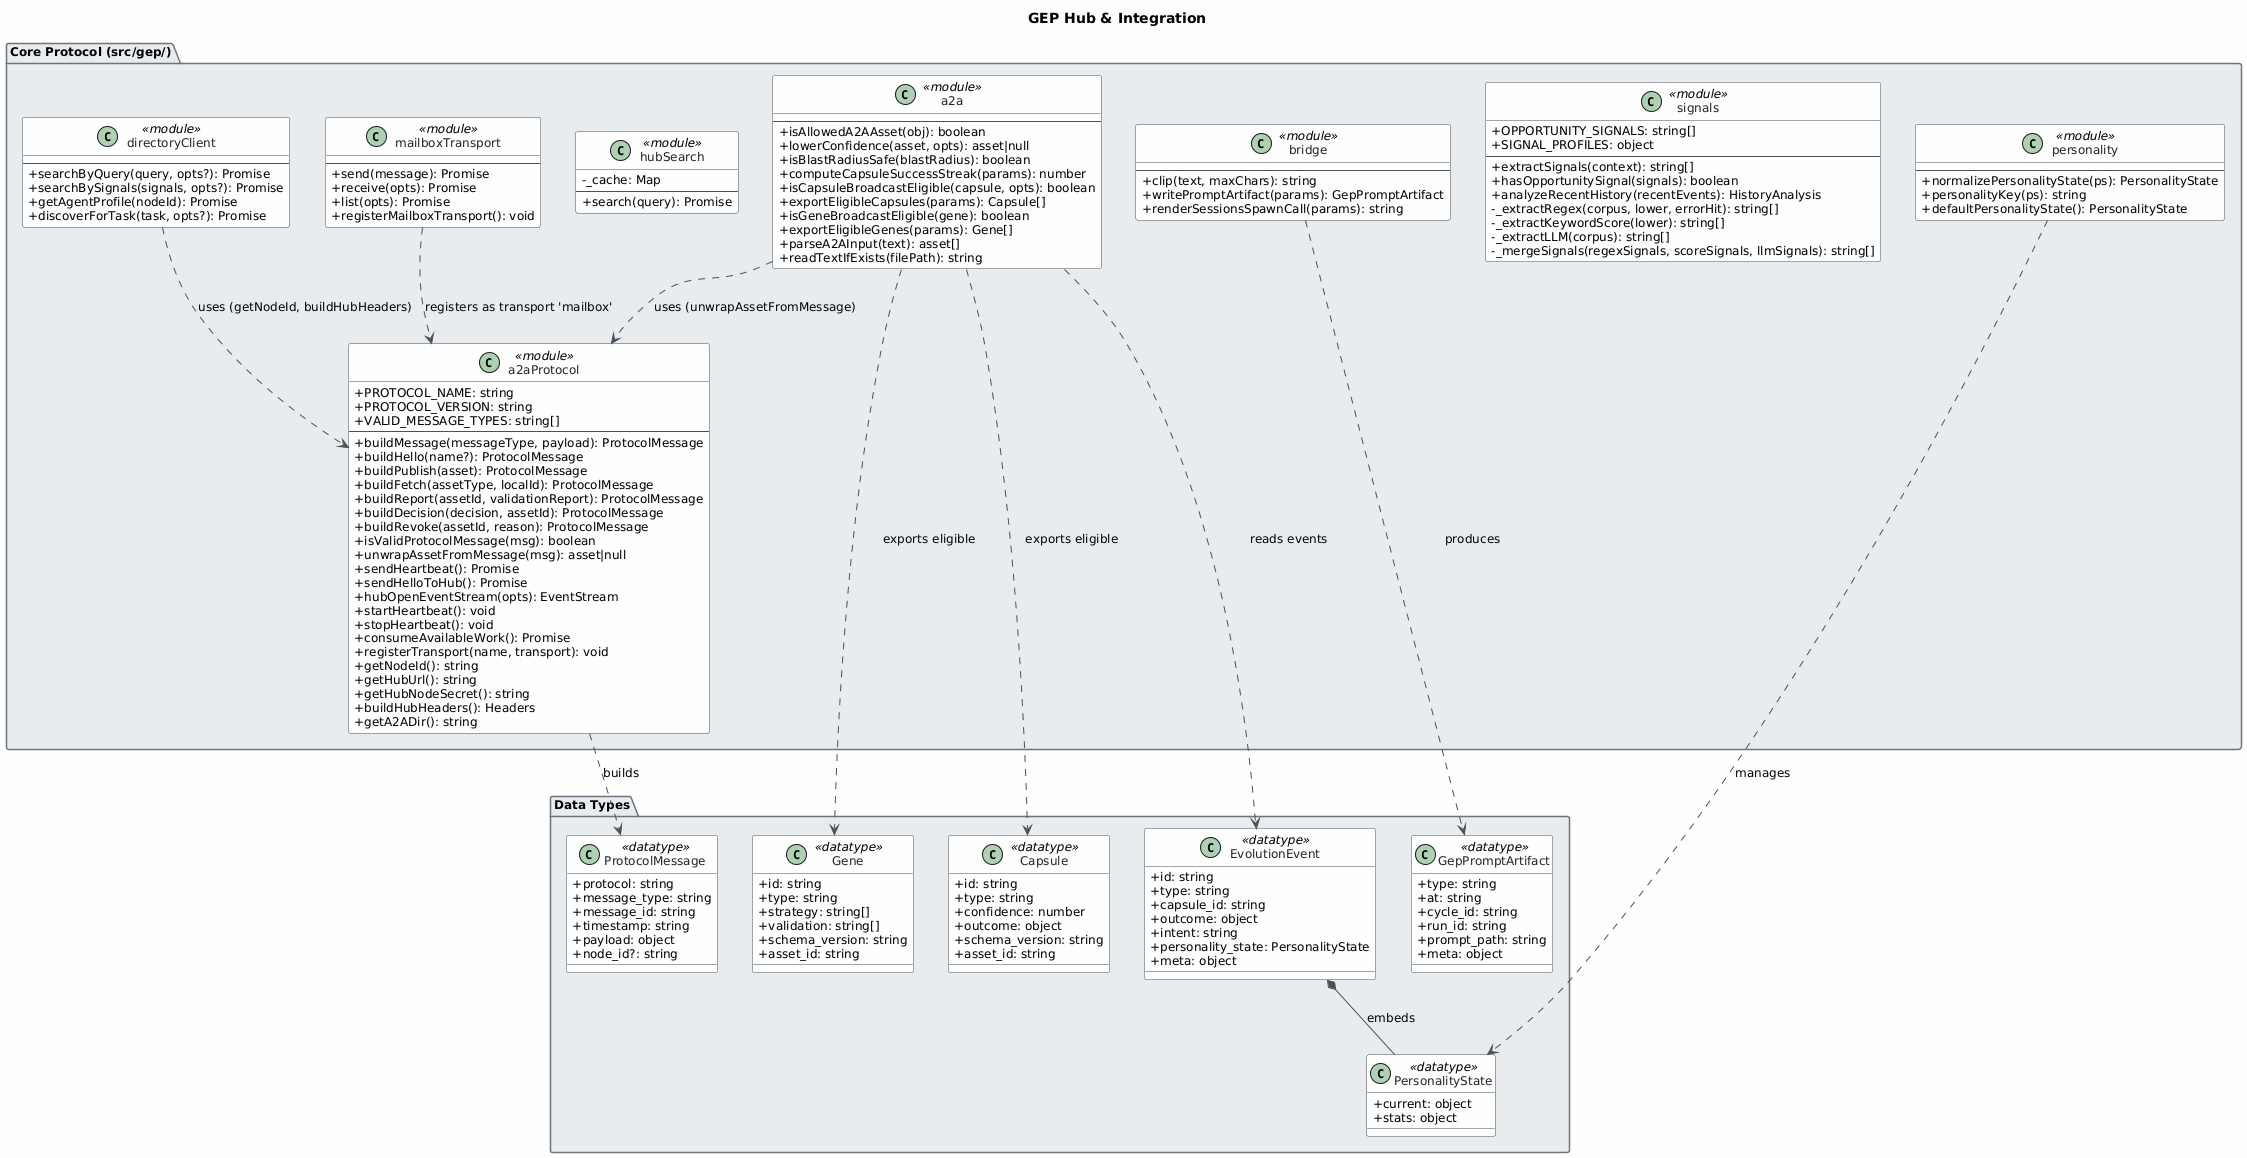

The diagram above was rendered by PlantUML. Its source (embedded in the PNG):
@startuml
skinparam classAttributeIconSize 0
skinparam shadowing false
skinparam defaultFontName "Segoe UI"
skinparam defaultFontSize 12
skinparam backgroundColor #FEFEFE
skinparam class {
    BackgroundColor #F8F9FA
    BorderColor #495057
    ArrowColor #495057
    FontColor #212529
}
skinparam package {
    BackgroundColor #E9ECEF
    BorderColor #6C757D
}

title GEP Hub & Integration

package "Core Protocol (src/gep/)" {

  class a2aProtocol <<module>> {
    +PROTOCOL_NAME: string
    +PROTOCOL_VERSION: string
    +VALID_MESSAGE_TYPES: string[]
    --
    +buildMessage(messageType, payload): ProtocolMessage
    +buildHello(name?): ProtocolMessage
    +buildPublish(asset): ProtocolMessage
    +buildFetch(assetType, localId): ProtocolMessage
    +buildReport(assetId, validationReport): ProtocolMessage
    +buildDecision(decision, assetId): ProtocolMessage
    +buildRevoke(assetId, reason): ProtocolMessage
    +isValidProtocolMessage(msg): boolean
    +unwrapAssetFromMessage(msg): asset|null
    +sendHeartbeat(): Promise
    +sendHelloToHub(): Promise
    +hubOpenEventStream(opts): EventStream
    +startHeartbeat(): void
    +stopHeartbeat(): void
    +consumeAvailableWork(): Promise
    +registerTransport(name, transport): void
    +getNodeId(): string
    +getHubUrl(): string
    +getHubNodeSecret(): string
    +buildHubHeaders(): Headers
    +getA2ADir(): string
  }

  class a2a <<module>> {
    --
    +isAllowedA2AAsset(obj): boolean
    +lowerConfidence(asset, opts): asset|null
    +isBlastRadiusSafe(blastRadius): boolean
    +computeCapsuleSuccessStreak(params): number
    +isCapsuleBroadcastEligible(capsule, opts): boolean
    +exportEligibleCapsules(params): Capsule[]
    +isGeneBroadcastEligible(gene): boolean
    +exportEligibleGenes(params): Gene[]
    +parseA2AInput(text): asset[]
    +readTextIfExists(filePath): string
  }

  class directoryClient <<module>> {
    --
    +searchByQuery(query, opts?): Promise
    +searchBySignals(signals, opts?): Promise
    +getAgentProfile(nodeId): Promise
    +discoverForTask(task, opts?): Promise
  }

  class hubSearch <<module>> {
    -_cache: Map
    --
    +search(query): Promise
  }

  class mailboxTransport <<module>> {
    --
    +send(message): Promise
    +receive(opts): Promise
    +list(opts): Promise
    +registerMailboxTransport(): void
  }

  class bridge <<module>> {
    --
    +clip(text, maxChars): string
    +writePromptArtifact(params): GepPromptArtifact
    +renderSessionsSpawnCall(params): string
  }

  class signals <<module>> {
    +OPPORTUNITY_SIGNALS: string[]
    +SIGNAL_PROFILES: object
    --
    +extractSignals(context): string[]
    +hasOpportunitySignal(signals): boolean
    +analyzeRecentHistory(recentEvents): HistoryAnalysis
    -_extractRegex(corpus, lower, errorHit): string[]
    -_extractKeywordScore(lower): string[]
    -_extractLLM(corpus): string[]
    -_mergeSignals(regexSignals, scoreSignals, llmSignals): string[]
  }

  class personality <<module>> {
    --
    +normalizePersonalityState(ps): PersonalityState
    +personalityKey(ps): string
    +defaultPersonalityState(): PersonalityState
  }

}

package "Data Types" {

  class ProtocolMessage <<datatype>> {
    +protocol: string
    +message_type: string
    +message_id: string
    +timestamp: string
    +payload: object
    +node_id?: string
  }

  class Gene <<datatype>> {
    +id: string
    +type: string
    +strategy: string[]
    +validation: string[]
    +schema_version: string
    +asset_id: string
  }

  class Capsule <<datatype>> {
    +id: string
    +type: string
    +confidence: number
    +outcome: object
    +schema_version: string
    +asset_id: string
  }

  class EvolutionEvent <<datatype>> {
    +id: string
    +type: string
    +capsule_id: string
    +outcome: object
    +intent: string
    +personality_state: PersonalityState
    +meta: object
  }

  class PersonalityState <<datatype>> {
    +current: object
    +stats: object
  }

  class GepPromptArtifact <<datatype>> {
    +type: string
    +at: string
    +cycle_id: string
    +run_id: string
    +prompt_path: string
    +meta: object
  }

}

' Module dependencies
a2a ..> a2aProtocol : uses (unwrapAssetFromMessage)
directoryClient ..> a2aProtocol : uses (getNodeId, buildHubHeaders)
mailboxTransport ..> a2aProtocol : registers as transport 'mailbox'

' Data type production
a2aProtocol ..> ProtocolMessage : builds
a2a ..> Gene : exports eligible
a2a ..> Capsule : exports eligible
a2a ..> EvolutionEvent : reads events
bridge ..> GepPromptArtifact : produces
personality ..> PersonalityState : manages
EvolutionEvent *-- PersonalityState : embeds
@enduml